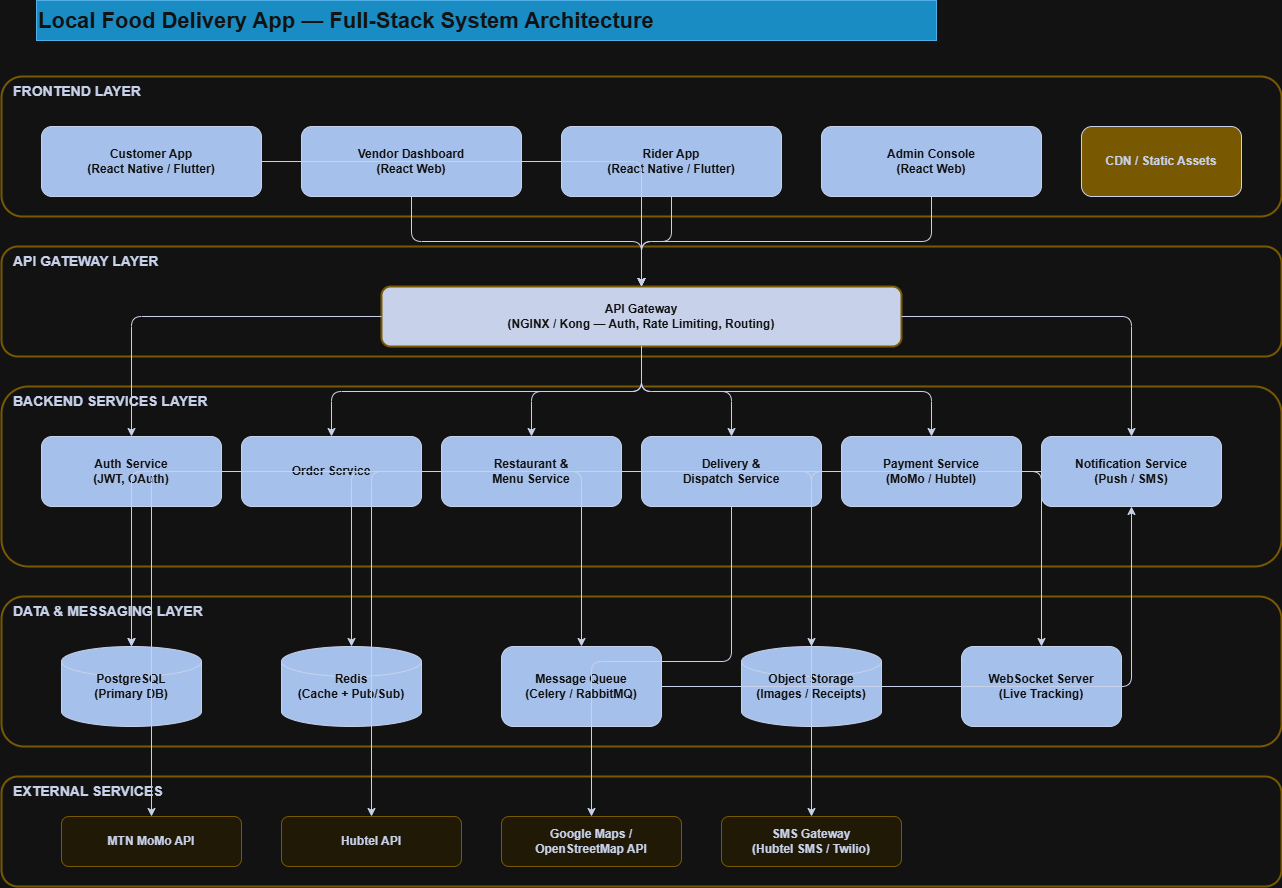

The diagram above was exported from draw.io. Its source (the exported page's mxGraphModel, read from the mxfile embedded in the PNG):
<mxGraphModel dx="1360" dy="1240" grid="0" gridSize="10" guides="1" tooltips="1" connect="1" arrows="1" fold="1" page="0" pageScale="1" pageWidth="1400" pageHeight="1050" math="0" shadow="0">
  <root>
    <mxCell id="0" />
    <mxCell id="1" parent="0" />
    <mxCell id="title3" parent="1" style="text;fontSize=22;fontStyle=1;fontColor=#ffffff;align=left;fillColor=#1ba1e2;strokeColor=#006EAF;" value="Local Food Delivery App — Full-Stack System Architecture" vertex="1">
      <mxGeometry height="40" width="900" x="95" y="4" as="geometry" />
    </mxCell>
    <mxCell id="layerFE" parent="1" style="rounded=1;whiteSpace=wrap;html=1;fillColor=none;strokeColor=#D4AF37;strokeWidth=2;fontColor=#16213E;fontStyle=1;verticalAlign=top;fontSize=14;align=left;spacingLeft=10;" value="FRONTEND LAYER" vertex="1">
      <mxGeometry height="140" width="1280" x="60" y="80" as="geometry" />
    </mxCell>
    <mxCell id="feCustomer" parent="1" style="rounded=1;whiteSpace=wrap;html=1;fillColor=#1B3A6B;fontColor=#FFFFFF;strokeColor=#16213E;fontStyle=1;" value="Customer App&#10;(React Native / Flutter)" vertex="1">
      <mxGeometry height="70" width="220" x="100" y="130" as="geometry" />
    </mxCell>
    <mxCell id="feVendor" parent="1" style="rounded=1;whiteSpace=wrap;html=1;fillColor=#1B3A6B;fontColor=#FFFFFF;strokeColor=#16213E;fontStyle=1;" value="Vendor Dashboard&#10;(React Web)" vertex="1">
      <mxGeometry height="70" width="220" x="360" y="130" as="geometry" />
    </mxCell>
    <mxCell id="feRider" parent="1" style="rounded=1;whiteSpace=wrap;html=1;fillColor=#1B3A6B;fontColor=#FFFFFF;strokeColor=#16213E;fontStyle=1;" value="Rider App&#10;(React Native / Flutter)" vertex="1">
      <mxGeometry height="70" width="220" x="620" y="130" as="geometry" />
    </mxCell>
    <mxCell id="feAdmin" parent="1" style="rounded=1;whiteSpace=wrap;html=1;fillColor=#1B3A6B;fontColor=#FFFFFF;strokeColor=#16213E;fontStyle=1;" value="Admin Console&#10;(React Web)" vertex="1">
      <mxGeometry height="70" width="220" x="880" y="130" as="geometry" />
    </mxCell>
    <mxCell id="feCDN" parent="1" style="rounded=1;whiteSpace=wrap;html=1;fillColor=#D4AF37;fontColor=#16213E;strokeColor=#16213E;fontStyle=1;" value="CDN / Static Assets" vertex="1">
      <mxGeometry height="70" width="160" x="1140" y="130" as="geometry" />
    </mxCell>
    <mxCell id="layerGW" parent="1" style="rounded=1;whiteSpace=wrap;html=1;fillColor=none;strokeColor=#D4AF37;strokeWidth=2;fontColor=#16213E;fontStyle=1;verticalAlign=top;fontSize=14;align=left;spacingLeft=10;" value="API GATEWAY LAYER" vertex="1">
      <mxGeometry height="110" width="1280" x="60" y="250" as="geometry" />
    </mxCell>
    <mxCell id="apiGW" parent="1" style="rounded=1;whiteSpace=wrap;html=1;fillColor=#16213E;fontColor=#FFFFFF;strokeColor=#D4AF37;strokeWidth=2;fontStyle=1;" value="API Gateway&#10;(NGINX / Kong — Auth, Rate Limiting, Routing)" vertex="1">
      <mxGeometry height="60" width="520" x="440" y="290" as="geometry" />
    </mxCell>
    <mxCell id="layerBE" parent="1" style="rounded=1;whiteSpace=wrap;html=1;fillColor=none;strokeColor=#D4AF37;strokeWidth=2;fontColor=#16213E;fontStyle=1;verticalAlign=top;fontSize=14;align=left;spacingLeft=10;" value="BACKEND SERVICES LAYER" vertex="1">
      <mxGeometry height="180" width="1280" x="60" y="390" as="geometry" />
    </mxCell>
    <mxCell id="svcAuth" parent="1" style="rounded=1;whiteSpace=wrap;html=1;fillColor=#1B3A6B;fontColor=#FFFFFF;strokeColor=#16213E;fontStyle=1;" value="Auth Service&#10;(JWT, OAuth)" vertex="1">
      <mxGeometry height="70" width="180" x="100" y="440" as="geometry" />
    </mxCell>
    <mxCell id="svcOrder" parent="1" style="rounded=1;whiteSpace=wrap;html=1;fillColor=#1B3A6B;fontColor=#FFFFFF;strokeColor=#16213E;fontStyle=1;" value="Order Service" vertex="1">
      <mxGeometry height="70" width="180" x="300" y="440" as="geometry" />
    </mxCell>
    <mxCell id="svcRestaurant" parent="1" style="rounded=1;whiteSpace=wrap;html=1;fillColor=#1B3A6B;fontColor=#FFFFFF;strokeColor=#16213E;fontStyle=1;" value="Restaurant &amp;&#10;Menu Service" vertex="1">
      <mxGeometry height="70" width="180" x="500" y="440" as="geometry" />
    </mxCell>
    <mxCell id="svcDelivery" parent="1" style="rounded=1;whiteSpace=wrap;html=1;fillColor=#1B3A6B;fontColor=#FFFFFF;strokeColor=#16213E;fontStyle=1;" value="Delivery &amp;&#10;Dispatch Service" vertex="1">
      <mxGeometry height="70" width="180" x="700" y="440" as="geometry" />
    </mxCell>
    <mxCell id="svcPayment" parent="1" style="rounded=1;whiteSpace=wrap;html=1;fillColor=#1B3A6B;fontColor=#FFFFFF;strokeColor=#16213E;fontStyle=1;" value="Payment Service&#10;(MoMo / Hubtel)" vertex="1">
      <mxGeometry height="70" width="180" x="900" y="440" as="geometry" />
    </mxCell>
    <mxCell id="svcNotify" parent="1" style="rounded=1;whiteSpace=wrap;html=1;fillColor=#1B3A6B;fontColor=#FFFFFF;strokeColor=#16213E;fontStyle=1;" value="Notification Service&#10;(Push / SMS)" vertex="1">
      <mxGeometry height="70" width="180" x="1100" y="440" as="geometry" />
    </mxCell>
    <mxCell id="layerData" parent="1" style="rounded=1;whiteSpace=wrap;html=1;fillColor=none;strokeColor=#D4AF37;strokeWidth=2;fontColor=#16213E;fontStyle=1;verticalAlign=top;fontSize=14;align=left;spacingLeft=10;" value="DATA &amp; MESSAGING LAYER" vertex="1">
      <mxGeometry height="150" width="1280" x="60" y="600" as="geometry" />
    </mxCell>
    <mxCell id="dbPrimary" parent="1" style="shape=cylinder3;whiteSpace=wrap;html=1;fillColor=#1B3A6B;fontColor=#FFFFFF;strokeColor=#16213E;fontStyle=1;" value="PostgreSQL&#10;(Primary DB)" vertex="1">
      <mxGeometry height="80" width="140" x="120" y="650" as="geometry" />
    </mxCell>
    <mxCell id="dbCache" parent="1" style="shape=cylinder3;whiteSpace=wrap;html=1;fillColor=#1B3A6B;fontColor=#FFFFFF;strokeColor=#16213E;fontStyle=1;" value="Redis&#10;(Cache + Pub/Sub)" vertex="1">
      <mxGeometry height="80" width="140" x="340" y="650" as="geometry" />
    </mxCell>
    <mxCell id="mq" parent="1" style="rounded=1;whiteSpace=wrap;html=1;fillColor=#1B3A6B;fontColor=#FFFFFF;strokeColor=#16213E;fontStyle=1;" value="Message Queue&#10;(Celery / RabbitMQ)" vertex="1">
      <mxGeometry height="80" width="160" x="560" y="650" as="geometry" />
    </mxCell>
    <mxCell id="objStore" parent="1" style="shape=cylinder3;whiteSpace=wrap;html=1;fillColor=#1B3A6B;fontColor=#FFFFFF;strokeColor=#16213E;fontStyle=1;" value="Object Storage&#10;(Images / Receipts)" vertex="1">
      <mxGeometry height="80" width="140" x="800" y="650" as="geometry" />
    </mxCell>
    <mxCell id="ws" parent="1" style="rounded=1;whiteSpace=wrap;html=1;fillColor=#1B3A6B;fontColor=#FFFFFF;strokeColor=#16213E;fontStyle=1;" value="WebSocket Server&#10;(Live Tracking)" vertex="1">
      <mxGeometry height="80" width="160" x="1020" y="650" as="geometry" />
    </mxCell>
    <mxCell id="layerExt" parent="1" style="rounded=1;whiteSpace=wrap;html=1;fillColor=none;strokeColor=#D4AF37;strokeWidth=2;fontColor=#16213E;fontStyle=1;verticalAlign=top;fontSize=14;align=left;spacingLeft=10;" value="EXTERNAL SERVICES" vertex="1">
      <mxGeometry height="110" width="1280" x="60" y="780" as="geometry" />
    </mxCell>
    <mxCell id="extMomo" parent="1" style="rounded=1;whiteSpace=wrap;html=1;fillColor=#FFF7E0;strokeColor=#D4AF37;fontColor=#16213E;fontStyle=1;" value="MTN MoMo API" vertex="1">
      <mxGeometry height="50" width="180" x="120" y="820" as="geometry" />
    </mxCell>
    <mxCell id="extHubtel" parent="1" style="rounded=1;whiteSpace=wrap;html=1;fillColor=#FFF7E0;strokeColor=#D4AF37;fontColor=#16213E;fontStyle=1;" value="Hubtel API" vertex="1">
      <mxGeometry height="50" width="180" x="340" y="820" as="geometry" />
    </mxCell>
    <mxCell id="extMaps" parent="1" style="rounded=1;whiteSpace=wrap;html=1;fillColor=#FFF7E0;strokeColor=#D4AF37;fontColor=#16213E;fontStyle=1;" value="Google Maps /&#10;OpenStreetMap API" vertex="1">
      <mxGeometry height="50" width="180" x="560" y="820" as="geometry" />
    </mxCell>
    <mxCell id="extSms" parent="1" style="rounded=1;whiteSpace=wrap;html=1;fillColor=#FFF7E0;strokeColor=#D4AF37;fontColor=#16213E;fontStyle=1;" value="SMS Gateway&#10;(Hubtel SMS / Twilio)" vertex="1">
      <mxGeometry height="50" width="180" x="780" y="820" as="geometry" />
    </mxCell>
    <mxCell id="c1" edge="1" parent="1" source="feCustomer" style="edgeStyle=orthogonalEdgeStyle;html=1;strokeColor=#16213E;" target="apiGW">
      <mxGeometry relative="1" as="geometry" />
    </mxCell>
    <mxCell id="c2" edge="1" parent="1" source="feVendor" style="edgeStyle=orthogonalEdgeStyle;html=1;strokeColor=#16213E;" target="apiGW">
      <mxGeometry relative="1" as="geometry" />
    </mxCell>
    <mxCell id="c3" edge="1" parent="1" source="feRider" style="edgeStyle=orthogonalEdgeStyle;html=1;strokeColor=#16213E;" target="apiGW">
      <mxGeometry relative="1" as="geometry" />
    </mxCell>
    <mxCell id="c4" edge="1" parent="1" source="feAdmin" style="edgeStyle=orthogonalEdgeStyle;html=1;strokeColor=#16213E;" target="apiGW">
      <mxGeometry relative="1" as="geometry" />
    </mxCell>
    <mxCell id="c5" edge="1" parent="1" source="apiGW" style="edgeStyle=orthogonalEdgeStyle;html=1;strokeColor=#16213E;" target="svcAuth">
      <mxGeometry relative="1" as="geometry" />
    </mxCell>
    <mxCell id="c6" edge="1" parent="1" source="apiGW" style="edgeStyle=orthogonalEdgeStyle;html=1;strokeColor=#16213E;" target="svcOrder">
      <mxGeometry relative="1" as="geometry" />
    </mxCell>
    <mxCell id="c7" edge="1" parent="1" source="apiGW" style="edgeStyle=orthogonalEdgeStyle;html=1;strokeColor=#16213E;" target="svcRestaurant">
      <mxGeometry relative="1" as="geometry" />
    </mxCell>
    <mxCell id="c8" edge="1" parent="1" source="apiGW" style="edgeStyle=orthogonalEdgeStyle;html=1;strokeColor=#16213E;" target="svcDelivery">
      <mxGeometry relative="1" as="geometry" />
    </mxCell>
    <mxCell id="c9" edge="1" parent="1" source="apiGW" style="edgeStyle=orthogonalEdgeStyle;html=1;strokeColor=#16213E;" target="svcPayment">
      <mxGeometry relative="1" as="geometry" />
    </mxCell>
    <mxCell id="c10" edge="1" parent="1" source="apiGW" style="edgeStyle=orthogonalEdgeStyle;html=1;strokeColor=#16213E;" target="svcNotify">
      <mxGeometry relative="1" as="geometry" />
    </mxCell>
    <mxCell id="c11" edge="1" parent="1" source="svcOrder" style="edgeStyle=orthogonalEdgeStyle;html=1;strokeColor=#16213E;" target="dbPrimary">
      <mxGeometry relative="1" as="geometry" />
    </mxCell>
    <mxCell id="c12" edge="1" parent="1" source="svcRestaurant" style="edgeStyle=orthogonalEdgeStyle;html=1;strokeColor=#16213E;" target="dbPrimary">
      <mxGeometry relative="1" as="geometry" />
    </mxCell>
    <mxCell id="c13" edge="1" parent="1" source="svcDelivery" style="edgeStyle=orthogonalEdgeStyle;html=1;strokeColor=#16213E;" target="dbCache">
      <mxGeometry relative="1" as="geometry" />
    </mxCell>
    <mxCell id="c14" edge="1" parent="1" source="svcOrder" style="edgeStyle=orthogonalEdgeStyle;html=1;strokeColor=#16213E;" target="mq">
      <mxGeometry relative="1" as="geometry" />
    </mxCell>
    <mxCell id="c15" edge="1" parent="1" source="mq" style="edgeStyle=orthogonalEdgeStyle;html=1;strokeColor=#16213E;" target="svcNotify">
      <mxGeometry relative="1" as="geometry" />
    </mxCell>
    <mxCell id="c16" edge="1" parent="1" source="svcDelivery" style="edgeStyle=orthogonalEdgeStyle;html=1;strokeColor=#16213E;" target="ws">
      <mxGeometry relative="1" as="geometry" />
    </mxCell>
    <mxCell id="c17" edge="1" parent="1" source="svcRestaurant" style="edgeStyle=orthogonalEdgeStyle;html=1;strokeColor=#16213E;" target="objStore">
      <mxGeometry relative="1" as="geometry" />
    </mxCell>
    <mxCell id="c18" edge="1" parent="1" source="svcPayment" style="edgeStyle=orthogonalEdgeStyle;html=1;strokeColor=#16213E;" target="extMomo">
      <mxGeometry relative="1" as="geometry" />
    </mxCell>
    <mxCell id="c19" edge="1" parent="1" source="svcPayment" style="edgeStyle=orthogonalEdgeStyle;html=1;strokeColor=#16213E;" target="extHubtel">
      <mxGeometry relative="1" as="geometry" />
    </mxCell>
    <mxCell id="c20" edge="1" parent="1" source="svcDelivery" style="edgeStyle=orthogonalEdgeStyle;html=1;strokeColor=#16213E;" target="extMaps">
      <mxGeometry relative="1" as="geometry" />
    </mxCell>
    <mxCell id="c21" edge="1" parent="1" source="svcNotify" style="edgeStyle=orthogonalEdgeStyle;html=1;strokeColor=#16213E;" target="extSms">
      <mxGeometry relative="1" as="geometry" />
    </mxCell>
  </root>
</mxGraphModel>